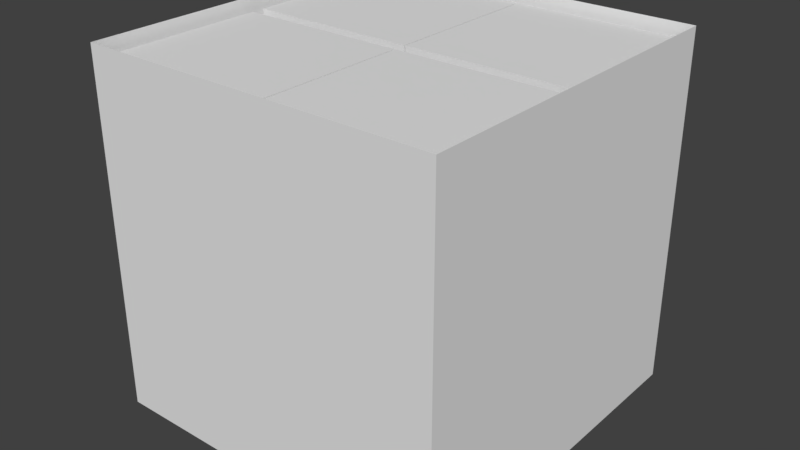 # Source: box3.blend  (saved by Blender 2.78.0; exported with 4.5.12 LTS)
import bpy
from mathutils import Matrix  # noqa: F401  (used for matrix-valued properties, if any)

bpy.ops.wm.read_factory_settings(use_empty=True)
scene = bpy.context.scene
scene.name = 'Scene'

# ---- collections
col_collection_1 = bpy.data.collections.new('Collection 1'); scene.collection.children.link(col_collection_1)

# ---- world
world_world = bpy.data.worlds.new('World'); scene.world = world_world
world_world.color = (0.05088, 0.05088, 0.05088)
world_world.use_sun_shadow = False
world_world.sun_shadow_jitter_overblur = 0.0
world_world.cycles.sampling_method = 'MANUAL'

# ---- meshes
me_cube_009 = bpy.data.meshes.new('Cube.009')
me_cube_009.from_pydata([(0.0, 0.2105, -4.601e-08), (0.0, 0.2089, -0.02639), (0.0, 0.2039, -0.05236), (0.0, 0.1957, -0.0775), (0.0, 0.1845, -0.1014), (0.0, 0.1703, -0.1237), (0.0, 0.1535, -0.1441), (0.0, 0.1342, -0.1622), (0.0, 0.1128, -0.1778), (0.0, 0.08964, -0.1905), (0.0, 0.06506, -0.2002), (0.0, 0.03945, -0.2068), (0.0, 0.01322, -0.2101), (0.0, -0.01322, -0.2101), (0.0, -0.03945, -0.2068), (0.0, -0.06506, -0.2002), (0.0, -0.08964, -0.1905), (0.0, -0.1128, -0.1778), (0.0, -0.1342, -0.1622), (0.0, -0.1535, -0.1441), (0.0, -0.1703, -0.1237), (0.0, -0.1845, -0.1014), (0.0, -0.1957, -0.0775), (0.0, -0.2039, -0.05236), (0.0, -0.2089, -0.02639), (0.0, -0.2105, 1.23e-07), (0.0, -0.2089, 0.02639), (0.0, -0.2039, 0.05236), (0.0, -0.1957, 0.0775), (0.0, -0.1845, 0.1014), (0.0, -0.1703, 0.1237), (0.0, -0.1535, 0.1441), (0.0, -0.1342, 0.1622), (0.0, -0.1128, 0.1778), (0.0, -0.08964, 0.1905), (0.0, -0.06506, 0.2002), (0.0, -0.03945, 0.2068), (0.0, -0.01322, 0.2101), (0.0, 0.01322, 0.2101), (0.0, 0.03945, 0.2068), (0.0, 0.06506, 0.2002), (0.0, 0.08964, 0.1905), (0.0, 0.1128, 0.1778), (0.0, 0.1342, 0.1622), (0.0, 0.1535, 0.1441), (0.0, 0.1703, 0.1237), (0.0, 0.1845, 0.1014), (0.0, 0.1957, 0.0775), (0.0, 0.2039, 0.05236), (0.0, 0.2089, 0.02639), (-1.0, -1.0, -1.0), (-1.0, -1.0, 1.0), (-1.0, 1.0, -1.0), (-1.0, 1.0, 1.0), (1.0, -1.0, -1.0), (1.0, -1.0, 1.0), (1.0, 1.0, -1.0), (1.0, 1.0, 1.0), (-1.0, -0.2039, 0.05236), (-1.0, -0.1957, 0.0775), (-1.0, -0.1128, -0.1778), (-1.0, -0.1342, -0.1622), (-1.0, -0.2089, 0.02639), (-1.0, -0.1535, -0.1441), (-1.0, 0.06506, -0.2002), (-1.0, 0.01322, -0.2101), (-1.0, 0.1128, -0.1778), (-1.0, -0.08964, -0.1905), (-1.0, 0.08964, -0.1905), (-1.0, -0.06506, -0.2002), (-1.0, -0.1845, -0.1014), (-1.0, -0.1535, 0.1441), (-1.0, -0.1703, -0.1237), (-1.0, -0.1957, -0.0775), (-1.0, 0.2105, -2.301e-09), (-1.0, 0.1957, -0.0775), (-1.0, 0.2089, -0.02639), (-1.0, 0.2039, -0.05236), (-1.0, -0.1845, 0.1014), (-1.0, -0.1703, 0.1237), (-1.0, -0.1342, 0.1622), (-1.0, -0.1128, 0.1778), (-1.0, -0.03945, -0.2068), (-1.0, -0.01322, -0.2101), (-1.0, 0.03945, -0.2068), (-1.0, -0.2105, 1.667e-07), (-1.0, -0.2089, -0.02639), (-1.0, -0.2039, -0.05236), (-1.0, 0.1535, -0.1441), (-1.0, 0.1845, -0.1014), (-1.0, 0.1342, -0.1622), (-1.0, 0.1703, -0.1237), (-1.0, 0.2039, 0.05236), (-1.0, 0.2089, 0.02639), (-1.0, 0.01322, 0.2101), (-1.0, 0.03945, 0.2068), (-1.0, 0.08964, 0.1905), (-1.0, 0.1128, 0.1778), (-1.0, -0.01322, 0.2101), (-1.0, 0.1703, 0.1237), (-1.0, 0.1845, 0.1014), (-1.0, 0.1957, 0.0775), (-1.0, 0.1535, 0.1441), (-1.0, -0.08964, 0.1905), (-1.0, 0.06506, 0.2002), (-1.0, -0.06506, 0.2002), (-1.0, -0.03945, 0.2068), (-1.0, 0.1342, 0.1622), (-1.042, 1.0, -1.0), (-1.042, -1.0, -1.0), (-1.042, -1.0, 1.0), (-1.042, 1.0, 1.0), (-1.042, -0.2039, 0.05236), (-1.042, -0.1957, 0.0775), (-1.042, -0.1128, -0.1778), (-1.042, -0.1342, -0.1622), (-1.042, -0.2089, 0.02639), (-1.042, -0.1535, -0.1441), (-1.042, -0.08964, -0.1905), (-1.042, 0.08964, -0.1905), (-1.042, 0.06506, -0.2002), (-1.042, 0.1128, -0.1778), (-1.042, -0.06506, -0.2002), (-1.042, -0.1703, -0.1237), (-1.042, -0.1845, -0.1014), (-1.042, -0.1703, 0.1237), (-1.042, -0.1535, 0.1441), (-1.042, -0.1957, -0.0775), (-1.042, -0.2039, -0.05236), (-1.042, 0.2105, -3.073e-09), (-1.042, 0.2089, -0.02639), (-1.042, 0.1957, -0.0775), (-1.042, 0.1845, -0.1014), (-1.042, 0.2039, -0.05236), (-1.042, -0.1845, 0.1014), (-1.042, -0.1342, 0.1622), (-1.042, -0.1128, 0.1778), (-1.042, -0.01322, -0.2101), (-1.042, -0.03945, -0.2068), (-1.042, 0.03945, -0.2068), (-1.042, 0.01322, -0.2101), (-1.042, -0.2089, -0.02639), (-1.042, -0.2105, 1.659e-07), (-1.042, 0.1535, -0.1441), (-1.042, 0.1342, -0.1622), (-1.042, 0.1703, -0.1237), (-1.042, 0.2039, 0.05236), (-1.042, 0.2089, 0.02639), (-1.042, 0.01322, 0.2101), (-1.042, 0.03945, 0.2068), (-1.042, 0.08964, 0.1905), (-1.042, 0.1128, 0.1778), (-1.042, -0.01322, 0.2101), (-1.042, 0.1703, 0.1237), (-1.042, 0.1845, 0.1014), (-1.042, 0.1957, 0.0775), (-1.042, 0.1535, 0.1441), (-1.042, -0.08964, 0.1905), (-1.042, 0.06506, 0.2002), (-1.042, -0.06506, 0.2002), (-1.042, -0.03945, 0.2068), (-1.042, 0.1342, 0.1622)], [], [(1, 2, 3, 4, 5, 6, 7, 8, 9, 10, 11, 12, 13, 14, 15, 16, 17, 18, 19, 20, 21, 22, 23, 24, 25, 26, 27, 28, 29, 30, 31, 32, 33, 34, 35, 36, 37, 38, 39, 40, 41, 42, 43, 44, 45, 46, 47, 48, 49, 0), (72, 63, 117, 123), (52, 53, 57, 56), (56, 57, 55, 54), (54, 55, 51, 50), (52, 56, 54, 50), (57, 53, 51, 55), (96, 41, 40, 104), (94, 38, 37, 98), (88, 6, 5, 91), (81, 33, 32, 80), (78, 29, 28, 59), (69, 15, 14, 82), (66, 8, 7, 90), (59, 28, 27, 58), (101, 47, 46, 100), (87, 23, 22, 73), (89, 4, 3, 75), (79, 30, 29, 78), (64, 10, 9, 68), (76, 1, 0, 74), (61, 18, 17, 60), (60, 17, 16, 67), (67, 16, 15, 69), (105, 35, 34, 103), (100, 99, 153, 154), (100, 46, 45, 99), (70, 21, 20, 72), (97, 42, 41, 96), (93, 49, 48, 92), (72, 20, 19, 63), (102, 44, 43, 107), (83, 13, 12, 65), (98, 37, 36, 106), (62, 26, 25, 85), (77, 2, 1, 76), (99, 45, 44, 102), (73, 22, 21, 70), (90, 7, 6, 88), (91, 5, 4, 89), (84, 11, 10, 64), (65, 12, 11, 84), (106, 36, 35, 105), (85, 25, 24, 86), (82, 14, 13, 83), (68, 9, 8, 66), (58, 27, 26, 62), (74, 0, 49, 93), (80, 32, 31, 71), (103, 34, 33, 81), (75, 3, 2, 77), (95, 39, 38, 94), (63, 19, 18, 61), (104, 40, 39, 95), (86, 24, 23, 87), (71, 31, 30, 79), (107, 43, 42, 97), (92, 48, 47, 101), (109, 110, 142, 141, 128, 127, 124, 123, 117, 115, 114, 118, 122, 138, 137, 140, 139, 120, 119, 121, 144, 143, 145, 132, 131, 133, 130, 129, 111, 108), (111, 129, 147, 146, 155, 154, 153, 156, 161, 151, 150, 158, 149, 148, 152, 160, 159, 157, 136, 135, 126, 125, 134, 113, 112, 116, 142, 110), (92, 101, 155, 146), (73, 70, 124, 127), (99, 102, 156, 153), (76, 74, 129, 130), (101, 100, 154, 155), (89, 75, 131, 132), (52, 50, 109, 108), (103, 81, 136, 157), (75, 77, 133, 131), (50, 51, 110, 109), (104, 95, 149, 158), (77, 76, 130, 133), (51, 53, 111, 110), (96, 104, 158, 150), (79, 78, 134, 125), (53, 52, 108, 111), (84, 64, 120, 139), (80, 71, 126, 135), (105, 103, 157, 159), (81, 80, 135, 136), (98, 106, 160, 152), (78, 59, 113, 134), (102, 107, 161, 156), (82, 83, 137, 138), (106, 105, 159, 160), (65, 84, 139, 140), (107, 97, 151, 161), (69, 82, 138, 122), (83, 65, 140, 137), (85, 86, 141, 142), (62, 85, 142, 116), (59, 58, 112, 113), (86, 87, 128, 141), (61, 60, 114, 115), (90, 88, 143, 144), (58, 62, 116, 112), (91, 89, 132, 145), (63, 61, 115, 117), (66, 90, 144, 121), (60, 67, 118, 114), (88, 91, 145, 143), (64, 68, 119, 120), (93, 92, 146, 147), (68, 66, 121, 119), (74, 93, 147, 129), (67, 69, 122, 118), (95, 94, 148, 149), (70, 72, 123, 124), (97, 96, 150, 151), (71, 79, 125, 126), (94, 98, 152, 148), (87, 73, 127, 128)])
me_cube_009.use_remesh_preserve_volume = False
me_cube_009.use_remesh_preserve_attributes = False
me_cube_009.use_mirror_vertex_groups = False
me_cube_009.update()
me_cube_008 = bpy.data.meshes.new('Cube.008')
me_cube_008.from_pydata([(0.0, 0.2105, 4.601e-08), (0.0, 0.2089, -0.02639), (0.0, 0.2039, -0.05236), (0.0, 0.1957, -0.0775), (0.0, 0.1845, -0.1014), (0.0, 0.1703, -0.1237), (0.0, 0.1535, -0.1441), (0.0, 0.1342, -0.1622), (0.0, 0.1128, -0.1778), (0.0, 0.08964, -0.1905), (0.0, 0.06506, -0.2002), (0.0, 0.03945, -0.2068), (0.0, 0.01322, -0.2101), (0.0, -0.01322, -0.2101), (0.0, -0.03945, -0.2068), (0.0, -0.06506, -0.2002), (0.0, -0.08964, -0.1905), (0.0, -0.1128, -0.1778), (0.0, -0.1342, -0.1622), (0.0, -0.1535, -0.1441), (0.0, -0.1703, -0.1237), (0.0, -0.1845, -0.1014), (0.0, -0.1957, -0.0775), (0.0, -0.2039, -0.05236), (0.0, -0.2089, -0.02639), (0.0, -0.2105, 2.15e-07), (0.0, -0.2089, 0.02639), (0.0, -0.2039, 0.05236), (0.0, -0.1957, 0.0775), (0.0, -0.1845, 0.1014), (0.0, -0.1703, 0.1237), (0.0, -0.1535, 0.1441), (0.0, -0.1342, 0.1622), (0.0, -0.1128, 0.1778), (0.0, -0.08964, 0.1905), (0.0, -0.06506, 0.2002), (0.0, -0.03945, 0.2068), (0.0, -0.01322, 0.2101), (0.0, 0.01322, 0.2101), (0.0, 0.03945, 0.2068), (0.0, 0.06506, 0.2002), (0.0, 0.08964, 0.1905), (0.0, 0.1128, 0.1778), (0.0, 0.1342, 0.1622), (0.0, 0.1535, 0.1441), (0.0, 0.1703, 0.1237), (0.0, 0.1845, 0.1014), (0.0, 0.1957, 0.0775), (0.0, 0.2039, 0.05236), (0.0, 0.2089, 0.02639), (-1.0, -1.0, -1.0), (-1.0, -1.0, 1.0), (-1.0, 1.0, -1.0), (-1.0, 1.0, 1.0), (1.0, -1.0, -1.0), (1.0, -1.0, 1.0), (1.0, 1.0, -1.0), (1.0, 1.0, 1.0), (1.0, -0.2039, 0.05236), (1.0, -0.1957, 0.0775), (1.0, -0.1128, -0.1778), (1.0, -0.1342, -0.1622), (1.0, -0.2089, 0.02639), (1.0, -0.1535, -0.1441), (1.0, 0.06506, -0.2002), (1.0, 0.01322, -0.2101), (1.0, 0.1128, -0.1778), (1.0, -0.08964, -0.1905), (1.0, 0.08964, -0.1905), (1.0, -0.06506, -0.2002), (1.0, -0.1845, -0.1014), (1.0, -0.1535, 0.1441), (1.0, -0.1703, -0.1237), (1.0, -0.1957, -0.0775), (1.0, 0.2105, 2.301e-09), (1.0, 0.1957, -0.0775), (1.0, 0.2089, -0.02639), (1.0, 0.2039, -0.05236), (1.0, -0.1845, 0.1014), (1.0, -0.1703, 0.1237), (1.0, -0.1342, 0.1622), (1.0, -0.1128, 0.1778), (1.0, -0.03945, -0.2068), (1.0, -0.01322, -0.2101), (1.0, 0.03945, -0.2068), (1.0, -0.2105, 1.713e-07), (1.0, -0.2089, -0.02639), (1.0, -0.2039, -0.05236), (1.0, 0.1535, -0.1441), (1.0, 0.1845, -0.1014), (1.0, 0.1342, -0.1622), (1.0, 0.1703, -0.1237), (1.0, 0.2039, 0.05236), (1.0, 0.2089, 0.02639), (1.0, 0.01322, 0.2101), (1.0, 0.03945, 0.2068), (1.0, 0.08964, 0.1905), (1.0, 0.1128, 0.1778), (1.0, -0.01322, 0.2101), (1.0, 0.1703, 0.1237), (1.0, 0.1845, 0.1014), (1.0, 0.1957, 0.0775), (1.0, 0.1535, 0.1441), (1.0, -0.08964, 0.1905), (1.0, 0.06506, 0.2002), (1.0, -0.06506, 0.2002), (1.0, -0.03945, 0.2068), (1.0, 0.1342, 0.1622), (1.042, 1.0, 1.0), (1.042, 1.0, -1.0), (1.042, -1.0, -1.0), (1.042, -1.0, 1.0), (1.042, -0.2039, 0.05236), (1.042, -0.1957, 0.0775), (1.042, -0.1128, -0.1778), (1.042, -0.1342, -0.1622), (1.042, -0.2089, 0.02639), (1.042, -0.1535, -0.1441), (1.042, 0.08964, -0.1905), (1.042, 0.06506, -0.2002), (1.042, 0.1342, -0.1622), (1.042, 0.1128, -0.1778), (1.042, -0.06506, -0.2002), (1.042, -0.08964, -0.1905), (1.042, -0.1703, -0.1237), (1.042, -0.1845, -0.1014), (1.042, -0.1703, 0.1237), (1.042, -0.1535, 0.1441), (1.042, -0.1957, -0.0775), (1.042, 0.2039, -0.05236), (1.042, 0.1957, -0.0775), (1.042, 0.2105, 2.301e-09), (1.042, 0.2089, -0.02639), (1.042, -0.1845, 0.1014), (1.042, -0.1342, 0.1622), (1.042, -0.1128, 0.1778), (1.042, -0.01322, -0.2101), (1.042, -0.03945, -0.2068), (1.042, 0.03945, -0.2068), (1.042, 0.01322, -0.2101), (1.042, -0.2089, -0.02639), (1.042, -0.2105, 1.713e-07), (1.042, -0.2039, -0.05236), (1.042, 0.1703, -0.1237), (1.042, 0.1535, -0.1441), (1.042, 0.1845, -0.1014), (1.042, 0.2039, 0.05236), (1.042, 0.2089, 0.02639), (1.042, 0.01322, 0.2101), (1.042, 0.03945, 0.2068), (1.042, 0.06506, 0.2002), (1.042, 0.08964, 0.1905), (1.042, -0.01322, 0.2101), (1.042, 0.1128, 0.1778), (1.042, 0.1703, 0.1237), (1.042, 0.1845, 0.1014), (1.042, 0.1957, 0.0775), (1.042, 0.1535, 0.1441), (1.042, -0.08964, 0.1905), (1.042, -0.06506, 0.2002), (1.042, -0.03945, 0.2068), (1.042, 0.1342, 0.1622)], [], [(0, 1, 76, 74), (1, 2, 77, 76), (2, 3, 75, 77), (3, 4, 89, 75), (4, 5, 91, 89), (5, 6, 88, 91), (6, 7, 90, 88), (7, 8, 66, 90), (8, 9, 68, 66), (9, 10, 64, 68), (10, 11, 84, 64), (11, 12, 65, 84), (12, 13, 83, 65), (13, 14, 82, 83), (14, 15, 69, 82), (15, 16, 67, 69), (16, 17, 60, 67), (17, 18, 61, 60), (18, 19, 63, 61), (19, 20, 72, 63), (20, 21, 70, 72), (21, 22, 73, 70), (22, 23, 87, 73), (23, 24, 86, 87), (24, 25, 85, 86), (25, 26, 62, 85), (26, 27, 58, 62), (27, 28, 59, 58), (28, 29, 78, 59), (29, 30, 79, 78), (30, 31, 71, 79), (31, 32, 80, 71), (32, 33, 81, 80), (33, 34, 103, 81), (34, 35, 105, 103), (35, 36, 106, 105), (36, 37, 98, 106), (37, 38, 94, 98), (38, 39, 95, 94), (39, 40, 104, 95), (40, 41, 96, 104), (41, 42, 97, 96), (42, 43, 107, 97), (43, 44, 102, 107), (44, 45, 99, 102), (45, 46, 100, 99), (46, 47, 101, 100), (47, 48, 92, 101), (48, 49, 93, 92), (49, 0, 74, 93), (0, 49, 48, 47, 46, 45, 44, 43, 42, 41, 40, 39, 38, 37, 36, 35, 34, 33, 32, 31, 30, 29, 28, 27, 26, 25, 24, 23, 22, 21, 20, 19, 18, 17, 16, 15, 14, 13, 12, 11, 10, 9, 8, 7, 6, 5, 4, 3, 2, 1), (50, 51, 53, 52), (52, 53, 57, 56), (67, 60, 114, 123), (54, 55, 51, 50), (52, 56, 54, 50), (57, 53, 51, 55), (99, 100, 155, 154), (109, 108, 131, 132, 129, 130, 145, 143, 144, 120, 121, 118, 119, 138, 139, 136, 137, 122, 123, 114, 115, 117, 124, 125, 128, 142, 140, 141, 111, 110), (111, 141, 116, 112, 113, 133, 126, 127, 134, 135, 158, 159, 160, 152, 148, 149, 150, 151, 153, 161, 157, 154, 155, 156, 146, 147, 131, 108), (101, 92, 146, 156), (77, 75, 130, 129), (102, 99, 154, 157), (74, 76, 132, 131), (100, 101, 156, 155), (76, 77, 129, 132), (81, 103, 158, 135), (78, 79, 126, 133), (95, 104, 150, 149), (71, 80, 134, 127), (103, 105, 159, 158), (59, 78, 133, 113), (64, 84, 138, 119), (80, 81, 135, 134), (106, 98, 152, 160), (83, 82, 137, 136), (56, 57, 108, 109), (107, 102, 157, 161), (84, 65, 139, 138), (54, 56, 109, 110), (105, 106, 160, 159), (82, 69, 122, 137), (57, 55, 111, 108), (97, 107, 161, 153), (65, 83, 136, 139), (55, 54, 110, 111), (86, 85, 141, 140), (73, 87, 142, 128), (85, 62, 116, 141), (58, 59, 113, 112), (87, 86, 140, 142), (60, 61, 115, 114), (91, 88, 144, 143), (62, 58, 112, 116), (75, 89, 145, 130), (61, 63, 117, 115), (88, 90, 120, 144), (68, 64, 119, 118), (89, 91, 143, 145), (90, 66, 121, 120), (92, 93, 147, 146), (69, 67, 123, 122), (93, 74, 131, 147), (66, 68, 118, 121), (94, 95, 149, 148), (72, 70, 125, 124), (104, 96, 151, 150), (79, 71, 127, 126), (98, 94, 148, 152), (63, 72, 124, 117), (96, 97, 153, 151), (70, 73, 128, 125)])
me_cube_008.use_remesh_preserve_volume = False
me_cube_008.use_remesh_preserve_attributes = False
me_cube_008.use_mirror_vertex_groups = False
me_cube_008.update()
me_cylinder_003 = bpy.data.meshes.new('Cylinder.003')
me_cylinder_003.from_pydata([(0.0, 0.1, -0.5), (0.0, 0.1, 0.5), (0.01253, 0.09921, -0.5), (0.01253, 0.09921, 0.5), (0.02487, 0.09686, -0.5), (0.02487, 0.09686, 0.5), (0.03681, 0.09298, -0.5), (0.03681, 0.09298, 0.5), (0.04818, 0.08763, -0.5), (0.04818, 0.08763, 0.5), (0.05878, 0.0809, -0.5), (0.05878, 0.0809, 0.5), (0.06845, 0.0729, -0.5), (0.06845, 0.0729, 0.5), (0.07705, 0.06374, -0.5), (0.07705, 0.06374, 0.5), (0.08443, 0.05358, -0.5), (0.08443, 0.05358, 0.5), (0.09048, 0.04258, -0.5), (0.09048, 0.04258, 0.5), (0.09511, 0.0309, -0.5), (0.09511, 0.0309, 0.5), (0.09823, 0.01874, -0.5), (0.09823, 0.01874, 0.5), (0.0998, 0.006279, -0.5), (0.0998, 0.006279, 0.5), (0.0998, -0.006279, -0.5), (0.0998, -0.006279, 0.5), (0.09823, -0.01874, -0.5), (0.09823, -0.01874, 0.5), (0.09511, -0.0309, -0.5), (0.09511, -0.0309, 0.5), (0.09048, -0.04258, -0.5), (0.09048, -0.04258, 0.5), (0.08443, -0.05358, -0.5), (0.08443, -0.05358, 0.5), (0.07705, -0.06374, -0.5), (0.07705, -0.06374, 0.5), (0.06845, -0.0729, -0.5), (0.06845, -0.0729, 0.5), (0.05878, -0.0809, -0.5), (0.05878, -0.0809, 0.5), (0.04818, -0.08763, -0.5), (0.04818, -0.08763, 0.5), (0.03681, -0.09298, -0.5), (0.03681, -0.09298, 0.5), (0.02487, -0.09686, -0.5), (0.02487, -0.09686, 0.5), (0.01253, -0.09921, -0.5), (0.01253, -0.09921, 0.5), (-8.027e-08, -0.1, -0.5), (-8.027e-08, -0.1, 0.5), (-0.01253, -0.09921, -0.5), (-0.01253, -0.09921, 0.5), (-0.02487, -0.09686, -0.5), (-0.02487, -0.09686, 0.5), (-0.03681, -0.09298, -0.5), (-0.03681, -0.09298, 0.5), (-0.04818, -0.08763, -0.5), (-0.04818, -0.08763, 0.5), (-0.05878, -0.0809, -0.5), (-0.05878, -0.0809, 0.5), (-0.06845, -0.0729, -0.5), (-0.06845, -0.0729, 0.5), (-0.07705, -0.06374, -0.5), (-0.07705, -0.06374, 0.5), (-0.08443, -0.05358, -0.5), (-0.08443, -0.05358, 0.5), (-0.09048, -0.04258, -0.5), (-0.09048, -0.04258, 0.5), (-0.09511, -0.0309, -0.5), (-0.09511, -0.0309, 0.5), (-0.09823, -0.01874, -0.5), (-0.09823, -0.01874, 0.5), (-0.0998, -0.006279, -0.5), (-0.0998, -0.006279, 0.5), (-0.0998, 0.006279, -0.5), (-0.0998, 0.006279, 0.5), (-0.09823, 0.01874, -0.5), (-0.09823, 0.01874, 0.5), (-0.09511, 0.0309, -0.5), (-0.09511, 0.0309, 0.5), (-0.09048, 0.04258, -0.5), (-0.09048, 0.04258, 0.5), (-0.08443, 0.05358, -0.5), (-0.08443, 0.05358, 0.5), (-0.07705, 0.06374, -0.5), (-0.07705, 0.06374, 0.5), (-0.06845, 0.0729, -0.5), (-0.06845, 0.0729, 0.5), (-0.05878, 0.0809, -0.5), (-0.05878, 0.0809, 0.5), (-0.04818, 0.08763, -0.5), (-0.04818, 0.08763, 0.5), (-0.03681, 0.09298, -0.5), (-0.03681, 0.09298, 0.5), (-0.02487, 0.09686, -0.5), (-0.02487, 0.09686, 0.5), (-0.01253, 0.09921, -0.5), (-0.01253, 0.09921, 0.5)], [], [(0, 1, 3, 2), (2, 3, 5, 4), (4, 5, 7, 6), (6, 7, 9, 8), (8, 9, 11, 10), (10, 11, 13, 12), (12, 13, 15, 14), (14, 15, 17, 16), (16, 17, 19, 18), (18, 19, 21, 20), (20, 21, 23, 22), (22, 23, 25, 24), (24, 25, 27, 26), (26, 27, 29, 28), (28, 29, 31, 30), (30, 31, 33, 32), (32, 33, 35, 34), (34, 35, 37, 36), (36, 37, 39, 38), (38, 39, 41, 40), (40, 41, 43, 42), (42, 43, 45, 44), (44, 45, 47, 46), (46, 47, 49, 48), (48, 49, 51, 50), (50, 51, 53, 52), (52, 53, 55, 54), (54, 55, 57, 56), (56, 57, 59, 58), (58, 59, 61, 60), (60, 61, 63, 62), (62, 63, 65, 64), (64, 65, 67, 66), (66, 67, 69, 68), (68, 69, 71, 70), (70, 71, 73, 72), (72, 73, 75, 74), (74, 75, 77, 76), (76, 77, 79, 78), (78, 79, 81, 80), (80, 81, 83, 82), (82, 83, 85, 84), (84, 85, 87, 86), (86, 87, 89, 88), (88, 89, 91, 90), (90, 91, 93, 92), (92, 93, 95, 94), (94, 95, 97, 96), (3, 1, 99, 97, 95, 93, 91, 89, 87, 85, 83, 81, 79, 77, 75, 73, 71, 69, 67, 65, 63, 61, 59, 57, 55, 53, 51, 49, 47, 45, 43, 41, 39, 37, 35, 33, 31, 29, 27, 25, 23, 21, 19, 17, 15, 13, 11, 9, 7, 5), (96, 97, 99, 98), (98, 99, 1, 0), (0, 2, 4, 6, 8, 10, 12, 14, 16, 18, 20, 22, 24, 26, 28, 30, 32, 34, 36, 38, 40, 42, 44, 46, 48, 50, 52, 54, 56, 58, 60, 62, 64, 66, 68, 70, 72, 74, 76, 78, 80, 82, 84, 86, 88, 90, 92, 94, 96, 98)])
me_cylinder_003.use_remesh_preserve_volume = False
me_cylinder_003.use_remesh_preserve_attributes = False
me_cylinder_003.use_mirror_vertex_groups = False
me_cylinder_003.update()
me_cube_001 = bpy.data.meshes.new('Cube.001')
me_cube_001.from_pydata([(-1.0, -1.0, -1.0), (-1.0, -1.0, 1.0), (-1.0, 1.0, -1.0), (-1.0, 1.0, 1.0), (1.0, -1.0, -1.0), (1.0, -1.0, 1.0), (1.0, 1.0, -1.0), (1.0, 1.0, 1.0)], [], [(0, 1, 3, 2), (2, 3, 7, 6), (6, 7, 5, 4), (4, 5, 1, 0), (2, 6, 4, 0)])
me_cube_001.use_remesh_preserve_volume = False
me_cube_001.use_remesh_preserve_attributes = False
me_cube_001.use_mirror_vertex_groups = False
me_cube_001.update()
me_cube_002 = bpy.data.meshes.new('Cube.002')
me_cube_002.from_pydata([(-1.0, -1.0, -1.0), (-1.0, -1.0, 1.0), (-1.0, 1.0, -1.0), (-1.0, 1.0, 1.0), (1.0, -1.0, -1.0), (1.0, -1.0, 1.0), (1.0, 1.0, -1.0), (1.0, 1.0, 1.0), (1.0, 1.0, 0.0), (1.0, 0.0, -1.0), (1.0, 0.0, 1.0), (1.0, -1.0, 0.0), (1.0, 1.0, -0.5), (1.0, 0.5, -1.0), (1.0, -0.5, 1.0), (1.0, -1.0, -0.5), (1.0, 1.0, 0.5), (1.0, -0.5, -1.0), (1.0, 0.5, 1.0), (1.0, -1.0, 0.5), (1.0, 1.0, -0.73), (1.0, 0.75, -1.0), (1.0, -0.75, 1.0), (1.0, -1.0, -0.73), (1.0, 1.0, 0.27), (1.0, -0.25, -1.0), (1.0, 0.25, 1.0), (1.0, -1.0, 0.27), (1.0, 0.0, -0.73), (1.0, 0.0, 0.27), (1.0, 1.0, -0.27), (1.0, 0.25, -1.0), (1.0, -0.25, 1.0), (1.0, -1.0, -0.27), (1.0, 1.0, 0.73), (1.0, -0.75, -1.0), (1.0, 0.75, 1.0), (1.0, -1.0, 0.73), (1.0, 0.0, -0.27), (1.0, 0.0, 0.73), (1.0, 0.5, 0.27), (1.0, 0.5, 0.73), (1.0, 0.5, -0.73), (1.0, 0.5, -0.27), (1.0, -0.5, -0.73), (1.0, -0.5, -0.27), (1.0, -0.5, 0.27), (1.0, -0.5, 0.73), (1.0, -0.25, 0.73), (1.0, -0.25, 0.27), (1.0, -0.75, 0.27), (1.0, -0.25, -0.27), (1.0, -0.25, -0.73), (1.0, -0.75, -0.73), (1.0, 0.75, -0.27), (1.0, 0.75, -0.73), (1.0, 0.25, -0.73), (1.0, 0.75, 0.73), (1.0, 0.75, 0.27), (1.0, 0.25, 0.27), (1.0, 0.25, 0.73), (1.0, 0.25, -0.27), (1.0, -0.75, -0.27), (1.0, -0.75, 0.73), (1.401, 1.0, 0.73), (1.401, 1.0, 0.5), (1.401, -1.0, 0.73), (1.401, -1.0, 0.5), (1.401, 1.0, 0.27), (1.401, -1.0, 0.27), (1.401, -0.25, 0.73), (1.401, -0.5, 0.73), (1.401, 0.0, 0.73), (1.401, -0.25, 0.27), (1.401, -0.5, 0.27), (1.401, 0.0, 0.27), (1.401, -0.75, 0.27), (1.401, 0.75, 0.73), (1.401, 0.5, 0.73), (1.401, 0.75, 0.27), (1.401, 0.5, 0.27), (1.401, 0.25, 0.27), (1.401, 0.25, 0.73), (1.401, -0.75, 0.73), (1.401, 1.0, -0.27), (1.401, 1.0, -0.5), (1.401, -1.0, -0.27), (1.401, -1.0, -0.5), (1.401, 1.0, -0.73), (1.401, -1.0, -0.73), (1.401, -0.25, -0.27), (1.401, -0.5, -0.27), (1.401, 0.0, -0.27), (1.401, -0.25, -0.73), (1.401, -0.5, -0.73), (1.401, 0.0, -0.73), (1.401, -0.75, -0.73), (1.401, 0.75, -0.27), (1.401, 0.5, -0.27), (1.401, 0.75, -0.73), (1.401, 0.5, -0.73), (1.401, 0.25, -0.73), (1.401, 0.25, -0.27), (1.401, -0.75, -0.27), (1.042, 1.0, 0.25), (1.042, 1.0, 0.0), (1.042, -1.0, 0.25), (1.042, -1.0, 0.0), (1.042, 1.0, -0.25), (1.042, -1.0, -0.25), (1.042, -0.25, 0.25), (1.042, -0.5, 0.25), (1.042, 0.0, 0.25), (1.042, -0.75, 0.25), (1.042, -0.25, -0.25), (1.042, -0.5, -0.25), (1.042, 0.0, -0.25), (1.042, 0.75, -0.25), (1.042, 0.5, -0.25), (1.042, 0.75, 0.25), (1.042, 0.5, 0.25), (1.042, 0.25, 0.25), (1.042, 0.25, -0.25), (1.042, -0.75, -0.25), (1.042, -0.75, 1.0), (1.042, -1.0, 1.0), (1.042, 0.25, 1.0), (1.042, 0.0, 1.0), (1.042, -0.25, 1.0), (1.042, -0.5, 1.0), (1.042, 0.75, 1.0), (1.042, 0.5, 1.0), (1.042, 1.0, 1.0), (1.042, 1.0, 0.75), (1.042, -1.0, 0.75), (1.042, -0.25, 0.75), (1.042, -0.5, 0.75), (1.042, 0.0, 0.75), (1.042, 0.75, 0.75), (1.042, 0.5, 0.75), (1.042, 0.25, 0.75), (1.042, -0.75, 0.75), (1.042, 1.0, -0.75), (1.042, 1.0, -1.0), (1.042, 0.75, -1.0), (1.042, -1.0, -0.75), (1.042, -1.0, -1.0), (1.042, -0.25, -1.0), (1.042, 0.0, -1.0), (1.042, 0.25, -1.0), (1.042, 0.5, -1.0), (1.042, -0.75, -1.0), (1.042, -0.5, -1.0), (1.042, -0.25, -0.75), (1.042, -0.5, -0.75), (1.042, 0.0, -0.75), (1.042, -0.75, -0.75), (1.042, 0.75, -0.75), (1.042, 0.5, -0.75), (1.042, 0.25, -0.75)], [], [(0, 1, 3, 2), (2, 3, 7, 34, 16, 24, 8, 30, 12, 20, 6), (4, 23, 15, 33, 11, 27, 19, 37, 5, 1, 0), (2, 6, 21, 13, 31, 9, 25, 17, 35, 4, 0), (7, 3, 1, 5, 22, 14, 32, 10, 26, 18, 36), (15, 23, 89, 87, 86, 33), (37, 19, 27, 69, 67, 66), (75, 81, 80, 79, 68, 65, 64, 77, 78, 82, 72, 70, 71, 83, 66, 67, 69, 76, 74, 73), (42, 55, 20, 88, 99, 100, 101, 95, 93, 94, 96, 89, 23, 53, 44, 52, 28, 56), (43, 61, 38, 51, 45, 62, 33, 86, 103, 91, 90, 92, 102, 98, 97, 84, 30, 54), (63, 47, 136, 141), (8, 24, 104, 105), (42, 56, 159, 158), (95, 101, 100, 99, 88, 85, 84, 97, 98, 102, 92, 90, 91, 103, 86, 87, 89, 96, 94, 93), (12, 30, 84, 85, 88, 20), (49, 29, 59, 40, 58, 24, 68, 79, 80, 81, 75, 73, 74, 76, 69, 27, 50, 46), (39, 48, 47, 63, 37, 66, 83, 71, 70, 72, 82, 78, 77, 64, 34, 57, 41, 60), (24, 16, 34, 64, 65, 68), (107, 109, 123, 115, 114, 116, 122, 118, 117, 108, 105, 104, 119, 120, 121, 112, 110, 111, 113, 106), (45, 51, 114, 115), (43, 54, 117, 118), (30, 8, 105, 108), (51, 38, 116, 114), (54, 30, 108, 117), (38, 61, 122, 116), (61, 43, 118, 122), (27, 11, 107, 106), (58, 40, 120, 119), (49, 46, 111, 110), (33, 62, 123, 109), (11, 33, 109, 107), (24, 58, 119, 104), (29, 49, 110, 112), (62, 45, 115, 123), (59, 29, 112, 121), (50, 27, 106, 113), (40, 59, 121, 120), (46, 50, 113, 111), (124, 125, 134, 141, 136, 135, 137, 140, 139, 138, 133, 132, 130, 131, 126, 127, 128, 129), (7, 36, 130, 132), (32, 14, 129, 128), (39, 60, 140, 137), (5, 37, 134, 125), (60, 41, 139, 140), (41, 57, 138, 139), (47, 48, 135, 136), (26, 10, 127, 126), (57, 34, 133, 138), (14, 22, 124, 129), (48, 39, 137, 135), (10, 32, 128, 127), (22, 5, 125, 124), (36, 18, 131, 130), (34, 7, 132, 133), (37, 63, 141, 134), (18, 26, 126, 131), (153, 154, 156, 145, 146, 151, 152, 147, 148, 149, 150, 144, 143, 142, 157, 158, 159, 155), (25, 9, 148, 147), (13, 21, 144, 150), (6, 20, 142, 143), (9, 31, 149, 148), (52, 44, 154, 153), (21, 6, 143, 144), (55, 42, 158, 157), (35, 17, 152, 151), (28, 52, 153, 155), (20, 55, 157, 142), (23, 4, 146, 145), (53, 23, 145, 156), (17, 25, 147, 152), (56, 28, 155, 159), (4, 35, 151, 146), (44, 53, 156, 154), (31, 13, 150, 149)])
me_cube_002.use_remesh_preserve_volume = False
me_cube_002.use_remesh_preserve_attributes = False
me_cube_002.use_mirror_vertex_groups = False
me_cube_002.update()
me_cube_004 = bpy.data.meshes.new('Cube.004')
me_cube_004.from_pydata([(-1.0, -1.0, -1.0), (-1.0, -1.0, -0.75), (-1.0, 1.0, -0.75), (-1.0, 1.0, -1.0), (1.0, 1.0, -1.0), (1.0, -1.0, -1.0), (1.0, -1.0, 1.0), (-1.0, -1.0, 1.0), (-1.0, -1.0, 0.75), (-0.6701, -1.0, 0.75), (-0.6701, -1.0, 0.5), (-0.6701, -1.0, 0.25), (-1.0, -1.0, 0.25), (-1.0, -1.0, -0.25), (-0.6701, -1.0, -0.25), (-0.6701, -1.0, -0.5), (-0.6701, -1.0, -0.75), (-0.6701, 1.0, -0.75), (-0.6701, 1.0, -0.5), (-0.6701, 1.0, -0.25), (-1.0, 1.0, -0.25), (-1.0, 1.0, 0.25), (-0.6701, 1.0, 0.25), (-0.6701, 1.0, 0.5), (-0.6701, 1.0, 0.75), (-1.0, 1.0, 0.75), (-1.0, 1.0, 1.0), (1.0, 1.0, 1.0), (-0.6701, 0.0, 0.25), (-0.6701, -0.25, 0.25), (-0.6701, -0.5, 0.25), (-0.6701, -0.75, 0.25), (-0.6701, -0.75, 0.75), (-0.6701, -0.5, 0.75), (-0.6701, -0.25, 0.75), (-0.6701, 0.0, 0.75), (-0.6701, 0.25, 0.75), (-0.6701, 0.5, 0.75), (-0.6701, 0.75, 0.75), (-0.6701, 0.75, 0.25), (-0.6701, 0.5, 0.25), (-0.6701, 0.25, 0.25), (-0.6701, -0.75, -0.75), (-0.6701, -0.5, -0.75), (-0.6701, -0.25, -0.75), (-0.6701, 0.0, -0.75), (-0.6701, 0.25, -0.75), (-0.6701, 0.5, -0.75), (-0.6701, 0.75, -0.75), (-0.6701, -0.75, -0.25), (-0.6701, -0.5, -0.25), (-0.6701, -0.25, -0.25), (-0.6701, 0.0, -0.25), (-0.6701, 0.25, -0.25), (-0.6701, 0.5, -0.25), (-0.6701, 0.75, -0.25), (-1.021, 1.0, 0.75), (-1.021, 1.0, 1.0), (-1.021, -1.0, 1.0), (-1.021, -1.0, 0.75), (-1.021, 1.0, -0.25), (-1.021, 1.0, 0.25), (-1.021, -1.0, -0.25), (-1.021, -1.0, 0.25), (-1.021, -1.0, -1.0), (-1.021, -1.0, -0.75), (-1.021, 1.0, -0.75), (-1.021, 1.0, -1.0)], [], [(3, 0, 64, 67), (3, 4, 5, 0), (5, 6, 7, 8, 9, 10, 11, 12, 13, 14, 15, 16, 1, 0), (3, 2, 17, 18, 19, 20, 21, 22, 23, 24, 25, 26, 27, 4), (4, 27, 6, 5), (27, 26, 7, 6), (26, 25, 56, 57), (21, 20, 60, 61), (28, 29, 30, 31, 11, 10, 9, 32, 33, 34, 35, 36, 37, 38, 24, 23, 22, 39, 40, 41), (21, 12, 11, 31, 30, 29, 28, 41, 40, 39, 22), (8, 25, 24, 38, 37, 36, 35, 34, 33, 32, 9), (2, 1, 16, 42, 43, 44, 45, 46, 47, 48, 17), (45, 44, 43, 42, 16, 15, 14, 49, 50, 51, 52, 53, 54, 55, 19, 18, 17, 48, 47, 46), (13, 20, 19, 55, 54, 53, 52, 51, 50, 49, 14), (59, 58, 57, 56), (8, 7, 58, 59), (7, 26, 57, 58), (25, 8, 59, 56), (62, 63, 61, 60), (20, 13, 62, 60), (13, 12, 63, 62), (12, 21, 61, 63), (64, 65, 66, 67), (0, 1, 65, 64), (2, 3, 67, 66), (1, 2, 66, 65)])
me_cube_004.use_remesh_preserve_volume = False
me_cube_004.use_remesh_preserve_attributes = False
me_cube_004.use_mirror_vertex_groups = False
me_cube_004.update()
me_cube_005 = bpy.data.meshes.new('Cube.005')
me_cube_005.from_pydata([(-1.0, -1.0, -1.0), (-1.0, -1.0, -0.75), (-1.0, 1.0, -0.75), (-1.0, 1.0, -1.0), (1.0, 1.0, -1.0), (1.0, -1.0, -1.0), (1.0, -1.0, 1.0), (-1.0, -1.0, 1.0), (-1.0, -1.0, 0.75), (-0.6701, -1.0, 0.75), (-0.6701, -1.0, 0.5), (-0.6701, -1.0, 0.25), (-1.0, -1.0, 0.25), (-1.0, -1.0, -0.25), (-0.6701, -1.0, -0.25), (-0.6701, -1.0, -0.5), (-0.6701, -1.0, -0.75), (-0.6701, 1.0, -0.75), (-0.6701, 1.0, -0.5), (-0.6701, 1.0, -0.25), (-1.0, 1.0, -0.25), (-1.0, 1.0, 0.25), (-0.6701, 1.0, 0.25), (-0.6701, 1.0, 0.5), (-0.6701, 1.0, 0.75), (-1.0, 1.0, 0.75), (-1.0, 1.0, 1.0), (1.0, 1.0, 1.0), (-0.6701, 0.0, 0.25), (-0.6701, -0.25, 0.25), (-0.6701, -0.5, 0.25), (-0.6701, -0.75, 0.25), (-0.6701, -0.75, 0.75), (-0.6701, -0.5, 0.75), (-0.6701, -0.25, 0.75), (-0.6701, 0.0, 0.75), (-0.6701, 0.25, 0.75), (-0.6701, 0.5, 0.75), (-0.6701, 0.75, 0.75), (-0.6701, 0.75, 0.25), (-0.6701, 0.5, 0.25), (-0.6701, 0.25, 0.25), (-0.6701, -0.75, -0.75), (-0.6701, -0.5, -0.75), (-0.6701, -0.25, -0.75), (-0.6701, 0.0, -0.75), (-0.6701, 0.25, -0.75), (-0.6701, 0.5, -0.75), (-0.6701, 0.75, -0.75), (-0.6701, -0.75, -0.25), (-0.6701, -0.5, -0.25), (-0.6701, -0.25, -0.25), (-0.6701, 0.0, -0.25), (-0.6701, 0.25, -0.25), (-0.6701, 0.5, -0.25), (-0.6701, 0.75, -0.25), (-1.021, 1.0, 0.75), (-1.021, 1.0, 1.0), (-1.021, -1.0, 1.0), (-1.021, -1.0, 0.75), (-1.021, 1.0, -0.25), (-1.021, 1.0, 0.25), (-1.021, -1.0, -0.25), (-1.021, -1.0, 0.25), (-1.021, -1.0, -1.0), (-1.021, -1.0, -0.75), (-1.021, 1.0, -0.75), (-1.021, 1.0, -1.0)], [], [(3, 0, 64, 67), (3, 4, 5, 0), (5, 6, 7, 8, 9, 10, 11, 12, 13, 14, 15, 16, 1, 0), (3, 2, 17, 18, 19, 20, 21, 22, 23, 24, 25, 26, 27, 4), (4, 27, 6, 5), (27, 26, 7, 6), (26, 25, 56, 57), (21, 20, 60, 61), (28, 29, 30, 31, 11, 10, 9, 32, 33, 34, 35, 36, 37, 38, 24, 23, 22, 39, 40, 41), (21, 12, 11, 31, 30, 29, 28, 41, 40, 39, 22), (8, 25, 24, 38, 37, 36, 35, 34, 33, 32, 9), (2, 1, 16, 42, 43, 44, 45, 46, 47, 48, 17), (45, 44, 43, 42, 16, 15, 14, 49, 50, 51, 52, 53, 54, 55, 19, 18, 17, 48, 47, 46), (13, 20, 19, 55, 54, 53, 52, 51, 50, 49, 14), (59, 58, 57, 56), (8, 7, 58, 59), (7, 26, 57, 58), (25, 8, 59, 56), (62, 63, 61, 60), (20, 13, 62, 60), (13, 12, 63, 62), (12, 21, 61, 63), (64, 65, 66, 67), (0, 1, 65, 64), (2, 3, 67, 66), (1, 2, 66, 65)])
me_cube_005.use_remesh_preserve_volume = False
me_cube_005.use_remesh_preserve_attributes = False
me_cube_005.use_mirror_vertex_groups = False
me_cube_005.update()
me_cube_006 = bpy.data.meshes.new('Cube.006')
me_cube_006.from_pydata([(-1.0, -1.0, -1.0), (-1.0, -1.0, 1.0), (-1.0, 1.0, -1.0), (-1.0, 1.0, 1.0), (1.0, -1.0, -1.0), (1.0, -1.0, 1.0), (1.0, 1.0, -1.0), (1.0, 1.0, 1.0), (1.0, 1.0, 0.0), (1.0, 0.0, -1.0), (1.0, 0.0, 1.0), (1.0, -1.0, 0.0), (1.0, 1.0, -0.5), (1.0, 0.5, -1.0), (1.0, -0.5, 1.0), (1.0, -1.0, -0.5), (1.0, 1.0, 0.5), (1.0, -0.5, -1.0), (1.0, 0.5, 1.0), (1.0, -1.0, 0.5), (1.0, 1.0, -0.73), (1.0, 0.75, -1.0), (1.0, -0.75, 1.0), (1.0, -1.0, -0.73), (1.0, 1.0, 0.27), (1.0, -0.25, -1.0), (1.0, 0.25, 1.0), (1.0, -1.0, 0.27), (1.0, 0.0, -0.73), (1.0, 0.0, 0.27), (1.0, 1.0, -0.27), (1.0, 0.25, -1.0), (1.0, -0.25, 1.0), (1.0, -1.0, -0.27), (1.0, 1.0, 0.73), (1.0, -0.75, -1.0), (1.0, 0.75, 1.0), (1.0, -1.0, 0.73), (1.0, 0.0, -0.27), (1.0, 0.0, 0.73), (1.0, 0.5, 0.27), (1.0, 0.5, 0.73), (1.0, 0.5, -0.73), (1.0, 0.5, -0.27), (1.0, -0.5, -0.73), (1.0, -0.5, -0.27), (1.0, -0.5, 0.27), (1.0, -0.5, 0.73), (1.0, -0.25, 0.73), (1.0, -0.25, 0.27), (1.0, -0.75, 0.27), (1.0, -0.25, -0.27), (1.0, -0.25, -0.73), (1.0, -0.75, -0.73), (1.0, 0.75, -0.27), (1.0, 0.75, -0.73), (1.0, 0.25, -0.73), (1.0, 0.75, 0.73), (1.0, 0.75, 0.27), (1.0, 0.25, 0.27), (1.0, 0.25, 0.73), (1.0, 0.25, -0.27), (1.0, -0.75, -0.27), (1.0, -0.75, 0.73), (1.401, 1.0, 0.73), (1.401, 1.0, 0.5), (1.401, -1.0, 0.73), (1.401, -1.0, 0.5), (1.401, 1.0, 0.27), (1.401, -1.0, 0.27), (1.401, -0.25, 0.73), (1.401, -0.5, 0.73), (1.401, 0.0, 0.73), (1.401, -0.25, 0.27), (1.401, -0.5, 0.27), (1.401, 0.0, 0.27), (1.401, -0.75, 0.27), (1.401, 0.75, 0.73), (1.401, 0.5, 0.73), (1.401, 0.75, 0.27), (1.401, 0.5, 0.27), (1.401, 0.25, 0.27), (1.401, 0.25, 0.73), (1.401, -0.75, 0.73), (1.401, 1.0, -0.27), (1.401, 1.0, -0.5), (1.401, -1.0, -0.27), (1.401, -1.0, -0.5), (1.401, 1.0, -0.73), (1.401, -1.0, -0.73), (1.401, -0.25, -0.27), (1.401, -0.5, -0.27), (1.401, 0.0, -0.27), (1.401, -0.25, -0.73), (1.401, -0.5, -0.73), (1.401, 0.0, -0.73), (1.401, -0.75, -0.73), (1.401, 0.75, -0.27), (1.401, 0.5, -0.27), (1.401, 0.75, -0.73), (1.401, 0.5, -0.73), (1.401, 0.25, -0.73), (1.401, 0.25, -0.27), (1.401, -0.75, -0.27), (1.042, 1.0, 0.25), (1.042, 1.0, 0.0), (1.042, -1.0, 0.25), (1.042, -1.0, 0.0), (1.042, 1.0, -0.25), (1.042, -1.0, -0.25), (1.042, -0.25, 0.25), (1.042, -0.5, 0.25), (1.042, 0.0, 0.25), (1.042, -0.75, 0.25), (1.042, -0.25, -0.25), (1.042, -0.5, -0.25), (1.042, 0.0, -0.25), (1.042, 0.75, -0.25), (1.042, 0.5, -0.25), (1.042, 0.75, 0.25), (1.042, 0.5, 0.25), (1.042, 0.25, 0.25), (1.042, 0.25, -0.25), (1.042, -0.75, -0.25), (1.042, -0.75, 1.0), (1.042, -1.0, 1.0), (1.042, 0.25, 1.0), (1.042, 0.0, 1.0), (1.042, -0.25, 1.0), (1.042, -0.5, 1.0), (1.042, 0.75, 1.0), (1.042, 0.5, 1.0), (1.042, 1.0, 1.0), (1.042, 1.0, 0.75), (1.042, -1.0, 0.75), (1.042, -0.25, 0.75), (1.042, -0.5, 0.75), (1.042, 0.0, 0.75), (1.042, 0.75, 0.75), (1.042, 0.5, 0.75), (1.042, 0.25, 0.75), (1.042, -0.75, 0.75), (1.042, 1.0, -0.75), (1.042, 1.0, -1.0), (1.042, 0.75, -1.0), (1.042, -1.0, -0.75), (1.042, -1.0, -1.0), (1.042, -0.25, -1.0), (1.042, 0.0, -1.0), (1.042, 0.25, -1.0), (1.042, 0.5, -1.0), (1.042, -0.75, -1.0), (1.042, -0.5, -1.0), (1.042, -0.25, -0.75), (1.042, -0.5, -0.75), (1.042, 0.0, -0.75), (1.042, -0.75, -0.75), (1.042, 0.75, -0.75), (1.042, 0.5, -0.75), (1.042, 0.25, -0.75)], [], [(0, 1, 3, 2), (2, 3, 7, 34, 16, 24, 8, 30, 12, 20, 6), (4, 23, 15, 33, 11, 27, 19, 37, 5, 1, 0), (2, 6, 21, 13, 31, 9, 25, 17, 35, 4, 0), (7, 3, 1, 5, 22, 14, 32, 10, 26, 18, 36), (15, 23, 89, 87, 86, 33), (37, 19, 27, 69, 67, 66), (75, 81, 80, 79, 68, 65, 64, 77, 78, 82, 72, 70, 71, 83, 66, 67, 69, 76, 74, 73), (42, 55, 20, 88, 99, 100, 101, 95, 93, 94, 96, 89, 23, 53, 44, 52, 28, 56), (43, 61, 38, 51, 45, 62, 33, 86, 103, 91, 90, 92, 102, 98, 97, 84, 30, 54), (63, 47, 136, 141), (8, 24, 104, 105), (42, 56, 159, 158), (95, 101, 100, 99, 88, 85, 84, 97, 98, 102, 92, 90, 91, 103, 86, 87, 89, 96, 94, 93), (12, 30, 84, 85, 88, 20), (49, 29, 59, 40, 58, 24, 68, 79, 80, 81, 75, 73, 74, 76, 69, 27, 50, 46), (39, 48, 47, 63, 37, 66, 83, 71, 70, 72, 82, 78, 77, 64, 34, 57, 41, 60), (24, 16, 34, 64, 65, 68), (107, 109, 123, 115, 114, 116, 122, 118, 117, 108, 105, 104, 119, 120, 121, 112, 110, 111, 113, 106), (45, 51, 114, 115), (43, 54, 117, 118), (30, 8, 105, 108), (51, 38, 116, 114), (54, 30, 108, 117), (38, 61, 122, 116), (61, 43, 118, 122), (27, 11, 107, 106), (58, 40, 120, 119), (49, 46, 111, 110), (33, 62, 123, 109), (11, 33, 109, 107), (24, 58, 119, 104), (29, 49, 110, 112), (62, 45, 115, 123), (59, 29, 112, 121), (50, 27, 106, 113), (40, 59, 121, 120), (46, 50, 113, 111), (124, 125, 134, 141, 136, 135, 137, 140, 139, 138, 133, 132, 130, 131, 126, 127, 128, 129), (7, 36, 130, 132), (32, 14, 129, 128), (39, 60, 140, 137), (5, 37, 134, 125), (60, 41, 139, 140), (41, 57, 138, 139), (47, 48, 135, 136), (26, 10, 127, 126), (57, 34, 133, 138), (14, 22, 124, 129), (48, 39, 137, 135), (10, 32, 128, 127), (22, 5, 125, 124), (36, 18, 131, 130), (34, 7, 132, 133), (37, 63, 141, 134), (18, 26, 126, 131), (153, 154, 156, 145, 146, 151, 152, 147, 148, 149, 150, 144, 143, 142, 157, 158, 159, 155), (25, 9, 148, 147), (13, 21, 144, 150), (6, 20, 142, 143), (9, 31, 149, 148), (52, 44, 154, 153), (21, 6, 143, 144), (55, 42, 158, 157), (35, 17, 152, 151), (28, 52, 153, 155), (20, 55, 157, 142), (23, 4, 146, 145), (53, 23, 145, 156), (17, 25, 147, 152), (56, 28, 155, 159), (4, 35, 151, 146), (44, 53, 156, 154), (31, 13, 150, 149)])
me_cube_006.use_remesh_preserve_volume = False
me_cube_006.use_remesh_preserve_attributes = False
me_cube_006.use_mirror_vertex_groups = False
me_cube_006.update()
me_cube_007 = bpy.data.meshes.new('Cube.007')
me_cube_007.from_pydata([(0.0, 0.2105, 4.601e-08), (0.0, 0.2089, -0.02639), (0.0, 0.2039, -0.05236), (0.0, 0.1957, -0.0775), (0.0, 0.1845, -0.1014), (0.0, 0.1703, -0.1237), (0.0, 0.1535, -0.1441), (0.0, 0.1342, -0.1622), (0.0, 0.1128, -0.1778), (0.0, 0.08964, -0.1905), (0.0, 0.06506, -0.2002), (0.0, 0.03945, -0.2068), (0.0, 0.01322, -0.2101), (0.0, -0.01322, -0.2101), (0.0, -0.03945, -0.2068), (0.0, -0.06506, -0.2002), (0.0, -0.08964, -0.1905), (0.0, -0.1128, -0.1778), (0.0, -0.1342, -0.1622), (0.0, -0.1535, -0.1441), (0.0, -0.1703, -0.1237), (0.0, -0.1845, -0.1014), (0.0, -0.1957, -0.0775), (0.0, -0.2039, -0.05236), (0.0, -0.2089, -0.02639), (0.0, -0.2105, 2.15e-07), (0.0, -0.2089, 0.02639), (0.0, -0.2039, 0.05236), (0.0, -0.1957, 0.0775), (0.0, -0.1845, 0.1014), (0.0, -0.1703, 0.1237), (0.0, -0.1535, 0.1441), (0.0, -0.1342, 0.1622), (0.0, -0.1128, 0.1778), (0.0, -0.08964, 0.1905), (0.0, -0.06506, 0.2002), (0.0, -0.03945, 0.2068), (0.0, -0.01322, 0.2101), (0.0, 0.01322, 0.2101), (0.0, 0.03945, 0.2068), (0.0, 0.06506, 0.2002), (0.0, 0.08964, 0.1905), (0.0, 0.1128, 0.1778), (0.0, 0.1342, 0.1622), (0.0, 0.1535, 0.1441), (0.0, 0.1703, 0.1237), (0.0, 0.1845, 0.1014), (0.0, 0.1957, 0.0775), (0.0, 0.2039, 0.05236), (0.0, 0.2089, 0.02639), (-1.0, -1.0, -1.0), (-1.0, -1.0, 1.0), (-1.0, 1.0, -1.0), (-1.0, 1.0, 1.0), (1.0, -1.0, -1.0), (1.0, -1.0, 1.0), (1.0, 1.0, -1.0), (1.0, 1.0, 1.0), (1.0, -0.2039, 0.05236), (1.0, -0.1957, 0.0775), (1.0, -0.1128, -0.1778), (1.0, -0.1342, -0.1622), (1.0, -0.2089, 0.02639), (1.0, -0.1535, -0.1441), (1.0, 0.06506, -0.2002), (1.0, 0.01322, -0.2101), (1.0, 0.1128, -0.1778), (1.0, -0.08964, -0.1905), (1.0, 0.08964, -0.1905), (1.0, -0.06506, -0.2002), (1.0, -0.1845, -0.1014), (1.0, -0.1535, 0.1441), (1.0, -0.1703, -0.1237), (1.0, -0.1957, -0.0775), (1.0, 0.2105, 2.301e-09), (1.0, 0.1957, -0.0775), (1.0, 0.2089, -0.02639), (1.0, 0.2039, -0.05236), (1.0, -0.1845, 0.1014), (1.0, -0.1703, 0.1237), (1.0, -0.1342, 0.1622), (1.0, -0.1128, 0.1778), (1.0, -0.03945, -0.2068), (1.0, -0.01322, -0.2101), (1.0, 0.03945, -0.2068), (1.0, -0.2105, 1.713e-07), (1.0, -0.2089, -0.02639), (1.0, -0.2039, -0.05236), (1.0, 0.1535, -0.1441), (1.0, 0.1845, -0.1014), (1.0, 0.1342, -0.1622), (1.0, 0.1703, -0.1237), (1.0, 0.2039, 0.05236), (1.0, 0.2089, 0.02639), (1.0, 0.01322, 0.2101), (1.0, 0.03945, 0.2068), (1.0, 0.08964, 0.1905), (1.0, 0.1128, 0.1778), (1.0, -0.01322, 0.2101), (1.0, 0.1703, 0.1237), (1.0, 0.1845, 0.1014), (1.0, 0.1957, 0.0775), (1.0, 0.1535, 0.1441), (1.0, -0.08964, 0.1905), (1.0, 0.06506, 0.2002), (1.0, -0.06506, 0.2002), (1.0, -0.03945, 0.2068), (1.0, 0.1342, 0.1622), (1.042, 1.0, 1.0), (1.042, 1.0, -1.0), (1.042, -1.0, -1.0), (1.042, -1.0, 1.0), (1.042, -0.2039, 0.05236), (1.042, -0.1957, 0.0775), (1.042, -0.1128, -0.1778), (1.042, -0.1342, -0.1622), (1.042, -0.2089, 0.02639), (1.042, -0.1535, -0.1441), (1.042, 0.08964, -0.1905), (1.042, 0.06506, -0.2002), (1.042, 0.1342, -0.1622), (1.042, 0.1128, -0.1778), (1.042, -0.06506, -0.2002), (1.042, -0.08964, -0.1905), (1.042, -0.1703, -0.1237), (1.042, -0.1845, -0.1014), (1.042, -0.1703, 0.1237), (1.042, -0.1535, 0.1441), (1.042, -0.1957, -0.0775), (1.042, 0.2039, -0.05236), (1.042, 0.1957, -0.0775), (1.042, 0.2105, 2.301e-09), (1.042, 0.2089, -0.02639), (1.042, -0.1845, 0.1014), (1.042, -0.1342, 0.1622), (1.042, -0.1128, 0.1778), (1.042, -0.01322, -0.2101), (1.042, -0.03945, -0.2068), (1.042, 0.03945, -0.2068), (1.042, 0.01322, -0.2101), (1.042, -0.2089, -0.02639), (1.042, -0.2105, 1.713e-07), (1.042, -0.2039, -0.05236), (1.042, 0.1703, -0.1237), (1.042, 0.1535, -0.1441), (1.042, 0.1845, -0.1014), (1.042, 0.2039, 0.05236), (1.042, 0.2089, 0.02639), (1.042, 0.01322, 0.2101), (1.042, 0.03945, 0.2068), (1.042, 0.06506, 0.2002), (1.042, 0.08964, 0.1905), (1.042, -0.01322, 0.2101), (1.042, 0.1128, 0.1778), (1.042, 0.1703, 0.1237), (1.042, 0.1845, 0.1014), (1.042, 0.1957, 0.0775), (1.042, 0.1535, 0.1441), (1.042, -0.08964, 0.1905), (1.042, -0.06506, 0.2002), (1.042, -0.03945, 0.2068), (1.042, 0.1342, 0.1622)], [], [(0, 1, 76, 74), (1, 2, 77, 76), (2, 3, 75, 77), (3, 4, 89, 75), (4, 5, 91, 89), (5, 6, 88, 91), (6, 7, 90, 88), (7, 8, 66, 90), (8, 9, 68, 66), (9, 10, 64, 68), (10, 11, 84, 64), (11, 12, 65, 84), (12, 13, 83, 65), (13, 14, 82, 83), (14, 15, 69, 82), (15, 16, 67, 69), (16, 17, 60, 67), (17, 18, 61, 60), (18, 19, 63, 61), (19, 20, 72, 63), (20, 21, 70, 72), (21, 22, 73, 70), (22, 23, 87, 73), (23, 24, 86, 87), (24, 25, 85, 86), (25, 26, 62, 85), (26, 27, 58, 62), (27, 28, 59, 58), (28, 29, 78, 59), (29, 30, 79, 78), (30, 31, 71, 79), (31, 32, 80, 71), (32, 33, 81, 80), (33, 34, 103, 81), (34, 35, 105, 103), (35, 36, 106, 105), (36, 37, 98, 106), (37, 38, 94, 98), (38, 39, 95, 94), (39, 40, 104, 95), (40, 41, 96, 104), (41, 42, 97, 96), (42, 43, 107, 97), (43, 44, 102, 107), (44, 45, 99, 102), (45, 46, 100, 99), (46, 47, 101, 100), (47, 48, 92, 101), (48, 49, 93, 92), (49, 0, 74, 93), (0, 49, 48, 47, 46, 45, 44, 43, 42, 41, 40, 39, 38, 37, 36, 35, 34, 33, 32, 31, 30, 29, 28, 27, 26, 25, 24, 23, 22, 21, 20, 19, 18, 17, 16, 15, 14, 13, 12, 11, 10, 9, 8, 7, 6, 5, 4, 3, 2, 1), (50, 51, 53, 52), (52, 53, 57, 56), (67, 60, 114, 123), (54, 55, 51, 50), (52, 56, 54, 50), (57, 53, 51, 55), (99, 100, 155, 154), (109, 108, 131, 132, 129, 130, 145, 143, 144, 120, 121, 118, 119, 138, 139, 136, 137, 122, 123, 114, 115, 117, 124, 125, 128, 142, 140, 141, 111, 110), (111, 141, 116, 112, 113, 133, 126, 127, 134, 135, 158, 159, 160, 152, 148, 149, 150, 151, 153, 161, 157, 154, 155, 156, 146, 147, 131, 108), (101, 92, 146, 156), (77, 75, 130, 129), (102, 99, 154, 157), (74, 76, 132, 131), (100, 101, 156, 155), (76, 77, 129, 132), (81, 103, 158, 135), (78, 79, 126, 133), (95, 104, 150, 149), (71, 80, 134, 127), (103, 105, 159, 158), (59, 78, 133, 113), (64, 84, 138, 119), (80, 81, 135, 134), (106, 98, 152, 160), (83, 82, 137, 136), (56, 57, 108, 109), (107, 102, 157, 161), (84, 65, 139, 138), (54, 56, 109, 110), (105, 106, 160, 159), (82, 69, 122, 137), (57, 55, 111, 108), (97, 107, 161, 153), (65, 83, 136, 139), (55, 54, 110, 111), (86, 85, 141, 140), (73, 87, 142, 128), (85, 62, 116, 141), (58, 59, 113, 112), (87, 86, 140, 142), (60, 61, 115, 114), (91, 88, 144, 143), (62, 58, 112, 116), (75, 89, 145, 130), (61, 63, 117, 115), (88, 90, 120, 144), (68, 64, 119, 118), (89, 91, 143, 145), (90, 66, 121, 120), (92, 93, 147, 146), (69, 67, 123, 122), (93, 74, 131, 147), (66, 68, 118, 121), (94, 95, 149, 148), (72, 70, 125, 124), (104, 96, 151, 150), (79, 71, 127, 126), (98, 94, 148, 152), (63, 72, 124, 117), (96, 97, 153, 151), (70, 73, 128, 125)])
me_cube_007.use_remesh_preserve_volume = False
me_cube_007.use_remesh_preserve_attributes = False
me_cube_007.use_mirror_vertex_groups = False
me_cube_007.update()
me_cube_015 = bpy.data.meshes.new('Cube.015')
me_cube_015.from_pydata([(0.0, 0.2105, -4.601e-08), (0.0, 0.2089, -0.02639), (0.0, 0.2039, -0.05236), (0.0, 0.1957, -0.0775), (0.0, 0.1845, -0.1014), (0.0, 0.1703, -0.1237), (0.0, 0.1535, -0.1441), (0.0, 0.1342, -0.1622), (0.0, 0.1128, -0.1778), (0.0, 0.08964, -0.1905), (0.0, 0.06506, -0.2002), (0.0, 0.03945, -0.2068), (0.0, 0.01322, -0.2101), (0.0, -0.01322, -0.2101), (0.0, -0.03945, -0.2068), (0.0, -0.06506, -0.2002), (0.0, -0.08964, -0.1905), (0.0, -0.1128, -0.1778), (0.0, -0.1342, -0.1622), (0.0, -0.1535, -0.1441), (0.0, -0.1703, -0.1237), (0.0, -0.1845, -0.1014), (0.0, -0.1957, -0.0775), (0.0, -0.2039, -0.05236), (0.0, -0.2089, -0.02639), (0.0, -0.2105, 1.23e-07), (0.0, -0.2089, 0.02639), (0.0, -0.2039, 0.05236), (0.0, -0.1957, 0.0775), (0.0, -0.1845, 0.1014), (0.0, -0.1703, 0.1237), (0.0, -0.1535, 0.1441), (0.0, -0.1342, 0.1622), (0.0, -0.1128, 0.1778), (0.0, -0.08964, 0.1905), (0.0, -0.06506, 0.2002), (0.0, -0.03945, 0.2068), (0.0, -0.01322, 0.2101), (0.0, 0.01322, 0.2101), (0.0, 0.03945, 0.2068), (0.0, 0.06506, 0.2002), (0.0, 0.08964, 0.1905), (0.0, 0.1128, 0.1778), (0.0, 0.1342, 0.1622), (0.0, 0.1535, 0.1441), (0.0, 0.1703, 0.1237), (0.0, 0.1845, 0.1014), (0.0, 0.1957, 0.0775), (0.0, 0.2039, 0.05236), (0.0, 0.2089, 0.02639), (-1.0, -1.0, -1.0), (-1.0, -1.0, 1.0), (-1.0, 1.0, -1.0), (-1.0, 1.0, 1.0), (1.0, -1.0, -1.0), (1.0, -1.0, 1.0), (1.0, 1.0, -1.0), (1.0, 1.0, 1.0), (-1.0, -0.2039, 0.05236), (-1.0, -0.1957, 0.0775), (-1.0, -0.1128, -0.1778), (-1.0, -0.1342, -0.1622), (-1.0, -0.2089, 0.02639), (-1.0, -0.1535, -0.1441), (-1.0, 0.06506, -0.2002), (-1.0, 0.01322, -0.2101), (-1.0, 0.1128, -0.1778), (-1.0, -0.08964, -0.1905), (-1.0, 0.08964, -0.1905), (-1.0, -0.06506, -0.2002), (-1.0, -0.1845, -0.1014), (-1.0, -0.1535, 0.1441), (-1.0, -0.1703, -0.1237), (-1.0, -0.1957, -0.0775), (-1.0, 0.2105, -2.301e-09), (-1.0, 0.1957, -0.0775), (-1.0, 0.2089, -0.02639), (-1.0, 0.2039, -0.05236), (-1.0, -0.1845, 0.1014), (-1.0, -0.1703, 0.1237), (-1.0, -0.1342, 0.1622), (-1.0, -0.1128, 0.1778), (-1.0, -0.03945, -0.2068), (-1.0, -0.01322, -0.2101), (-1.0, 0.03945, -0.2068), (-1.0, -0.2105, 1.667e-07), (-1.0, -0.2089, -0.02639), (-1.0, -0.2039, -0.05236), (-1.0, 0.1535, -0.1441), (-1.0, 0.1845, -0.1014), (-1.0, 0.1342, -0.1622), (-1.0, 0.1703, -0.1237), (-1.0, 0.2039, 0.05236), (-1.0, 0.2089, 0.02639), (-1.0, 0.01322, 0.2101), (-1.0, 0.03945, 0.2068), (-1.0, 0.08964, 0.1905), (-1.0, 0.1128, 0.1778), (-1.0, -0.01322, 0.2101), (-1.0, 0.1703, 0.1237), (-1.0, 0.1845, 0.1014), (-1.0, 0.1957, 0.0775), (-1.0, 0.1535, 0.1441), (-1.0, -0.08964, 0.1905), (-1.0, 0.06506, 0.2002), (-1.0, -0.06506, 0.2002), (-1.0, -0.03945, 0.2068), (-1.0, 0.1342, 0.1622), (-1.042, 1.0, -1.0), (-1.042, -1.0, -1.0), (-1.042, -1.0, 1.0), (-1.042, 1.0, 1.0), (-1.042, -0.2039, 0.05236), (-1.042, -0.1957, 0.0775), (-1.042, -0.1128, -0.1778), (-1.042, -0.1342, -0.1622), (-1.042, -0.2089, 0.02639), (-1.042, -0.1535, -0.1441), (-1.042, -0.08964, -0.1905), (-1.042, 0.08964, -0.1905), (-1.042, 0.06506, -0.2002), (-1.042, 0.1128, -0.1778), (-1.042, -0.06506, -0.2002), (-1.042, -0.1703, -0.1237), (-1.042, -0.1845, -0.1014), (-1.042, -0.1703, 0.1237), (-1.042, -0.1535, 0.1441), (-1.042, -0.1957, -0.0775), (-1.042, -0.2039, -0.05236), (-1.042, 0.2105, -3.073e-09), (-1.042, 0.2089, -0.02639), (-1.042, 0.1957, -0.0775), (-1.042, 0.1845, -0.1014), (-1.042, 0.2039, -0.05236), (-1.042, -0.1845, 0.1014), (-1.042, -0.1342, 0.1622), (-1.042, -0.1128, 0.1778), (-1.042, -0.01322, -0.2101), (-1.042, -0.03945, -0.2068), (-1.042, 0.03945, -0.2068), (-1.042, 0.01322, -0.2101), (-1.042, -0.2089, -0.02639), (-1.042, -0.2105, 1.659e-07), (-1.042, 0.1535, -0.1441), (-1.042, 0.1342, -0.1622), (-1.042, 0.1703, -0.1237), (-1.042, 0.2039, 0.05236), (-1.042, 0.2089, 0.02639), (-1.042, 0.01322, 0.2101), (-1.042, 0.03945, 0.2068), (-1.042, 0.08964, 0.1905), (-1.042, 0.1128, 0.1778), (-1.042, -0.01322, 0.2101), (-1.042, 0.1703, 0.1237), (-1.042, 0.1845, 0.1014), (-1.042, 0.1957, 0.0775), (-1.042, 0.1535, 0.1441), (-1.042, -0.08964, 0.1905), (-1.042, 0.06506, 0.2002), (-1.042, -0.06506, 0.2002), (-1.042, -0.03945, 0.2068), (-1.042, 0.1342, 0.1622)], [], [(1, 2, 3, 4, 5, 6, 7, 8, 9, 10, 11, 12, 13, 14, 15, 16, 17, 18, 19, 20, 21, 22, 23, 24, 25, 26, 27, 28, 29, 30, 31, 32, 33, 34, 35, 36, 37, 38, 39, 40, 41, 42, 43, 44, 45, 46, 47, 48, 49, 0), (72, 63, 117, 123), (52, 53, 57, 56), (56, 57, 55, 54), (54, 55, 51, 50), (52, 56, 54, 50), (57, 53, 51, 55), (96, 41, 40, 104), (94, 38, 37, 98), (88, 6, 5, 91), (81, 33, 32, 80), (78, 29, 28, 59), (69, 15, 14, 82), (66, 8, 7, 90), (59, 28, 27, 58), (101, 47, 46, 100), (87, 23, 22, 73), (89, 4, 3, 75), (79, 30, 29, 78), (64, 10, 9, 68), (76, 1, 0, 74), (61, 18, 17, 60), (60, 17, 16, 67), (67, 16, 15, 69), (105, 35, 34, 103), (100, 99, 153, 154), (100, 46, 45, 99), (70, 21, 20, 72), (97, 42, 41, 96), (93, 49, 48, 92), (72, 20, 19, 63), (102, 44, 43, 107), (83, 13, 12, 65), (98, 37, 36, 106), (62, 26, 25, 85), (77, 2, 1, 76), (99, 45, 44, 102), (73, 22, 21, 70), (90, 7, 6, 88), (91, 5, 4, 89), (84, 11, 10, 64), (65, 12, 11, 84), (106, 36, 35, 105), (85, 25, 24, 86), (82, 14, 13, 83), (68, 9, 8, 66), (58, 27, 26, 62), (74, 0, 49, 93), (80, 32, 31, 71), (103, 34, 33, 81), (75, 3, 2, 77), (95, 39, 38, 94), (63, 19, 18, 61), (104, 40, 39, 95), (86, 24, 23, 87), (71, 31, 30, 79), (107, 43, 42, 97), (92, 48, 47, 101), (109, 110, 142, 141, 128, 127, 124, 123, 117, 115, 114, 118, 122, 138, 137, 140, 139, 120, 119, 121, 144, 143, 145, 132, 131, 133, 130, 129, 111, 108), (111, 129, 147, 146, 155, 154, 153, 156, 161, 151, 150, 158, 149, 148, 152, 160, 159, 157, 136, 135, 126, 125, 134, 113, 112, 116, 142, 110), (92, 101, 155, 146), (73, 70, 124, 127), (99, 102, 156, 153), (76, 74, 129, 130), (101, 100, 154, 155), (89, 75, 131, 132), (52, 50, 109, 108), (103, 81, 136, 157), (75, 77, 133, 131), (50, 51, 110, 109), (104, 95, 149, 158), (77, 76, 130, 133), (51, 53, 111, 110), (96, 104, 158, 150), (79, 78, 134, 125), (53, 52, 108, 111), (84, 64, 120, 139), (80, 71, 126, 135), (105, 103, 157, 159), (81, 80, 135, 136), (98, 106, 160, 152), (78, 59, 113, 134), (102, 107, 161, 156), (82, 83, 137, 138), (106, 105, 159, 160), (65, 84, 139, 140), (107, 97, 151, 161), (69, 82, 138, 122), (83, 65, 140, 137), (85, 86, 141, 142), (62, 85, 142, 116), (59, 58, 112, 113), (86, 87, 128, 141), (61, 60, 114, 115), (90, 88, 143, 144), (58, 62, 116, 112), (91, 89, 132, 145), (63, 61, 115, 117), (66, 90, 144, 121), (60, 67, 118, 114), (88, 91, 145, 143), (64, 68, 119, 120), (93, 92, 146, 147), (68, 66, 121, 119), (74, 93, 147, 129), (67, 69, 122, 118), (95, 94, 148, 149), (70, 72, 123, 124), (97, 96, 150, 151), (71, 79, 125, 126), (94, 98, 152, 148), (87, 73, 127, 128)])
me_cube_015.use_remesh_preserve_volume = False
me_cube_015.use_remesh_preserve_attributes = False
me_cube_015.use_mirror_vertex_groups = False
me_cube_015.update()
me_cylinder_000 = bpy.data.meshes.new('Cylinder.000')
me_cylinder_000.from_pydata([(0.0, 0.1, -0.5), (0.0, 0.1, 0.5), (0.01253, 0.09921, -0.5), (0.01253, 0.09921, 0.5), (0.02487, 0.09686, -0.5), (0.02487, 0.09686, 0.5), (0.03681, 0.09298, -0.5), (0.03681, 0.09298, 0.5), (0.04818, 0.08763, -0.5), (0.04818, 0.08763, 0.5), (0.05878, 0.0809, -0.5), (0.05878, 0.0809, 0.5), (0.06845, 0.0729, -0.5), (0.06845, 0.0729, 0.5), (0.07705, 0.06374, -0.5), (0.07705, 0.06374, 0.5), (0.08443, 0.05358, -0.5), (0.08443, 0.05358, 0.5), (0.09048, 0.04258, -0.5), (0.09048, 0.04258, 0.5), (0.09511, 0.0309, -0.5), (0.09511, 0.0309, 0.5), (0.09823, 0.01874, -0.5), (0.09823, 0.01874, 0.5), (0.0998, 0.006279, -0.5), (0.0998, 0.006279, 0.5), (0.0998, -0.006279, -0.5), (0.0998, -0.006279, 0.5), (0.09823, -0.01874, -0.5), (0.09823, -0.01874, 0.5), (0.09511, -0.0309, -0.5), (0.09511, -0.0309, 0.5), (0.09048, -0.04258, -0.5), (0.09048, -0.04258, 0.5), (0.08443, -0.05358, -0.5), (0.08443, -0.05358, 0.5), (0.07705, -0.06374, -0.5), (0.07705, -0.06374, 0.5), (0.06845, -0.0729, -0.5), (0.06845, -0.0729, 0.5), (0.05878, -0.0809, -0.5), (0.05878, -0.0809, 0.5), (0.04818, -0.08763, -0.5), (0.04818, -0.08763, 0.5), (0.03681, -0.09298, -0.5), (0.03681, -0.09298, 0.5), (0.02487, -0.09686, -0.5), (0.02487, -0.09686, 0.5), (0.01253, -0.09921, -0.5), (0.01253, -0.09921, 0.5), (-8.027e-08, -0.1, -0.5), (-8.027e-08, -0.1, 0.5), (-0.01253, -0.09921, -0.5), (-0.01253, -0.09921, 0.5), (-0.02487, -0.09686, -0.5), (-0.02487, -0.09686, 0.5), (-0.03681, -0.09298, -0.5), (-0.03681, -0.09298, 0.5), (-0.04818, -0.08763, -0.5), (-0.04818, -0.08763, 0.5), (-0.05878, -0.0809, -0.5), (-0.05878, -0.0809, 0.5), (-0.06845, -0.0729, -0.5), (-0.06845, -0.0729, 0.5), (-0.07705, -0.06374, -0.5), (-0.07705, -0.06374, 0.5), (-0.08443, -0.05358, -0.5), (-0.08443, -0.05358, 0.5), (-0.09048, -0.04258, -0.5), (-0.09048, -0.04258, 0.5), (-0.09511, -0.0309, -0.5), (-0.09511, -0.0309, 0.5), (-0.09823, -0.01874, -0.5), (-0.09823, -0.01874, 0.5), (-0.0998, -0.006279, -0.5), (-0.0998, -0.006279, 0.5), (-0.0998, 0.006279, -0.5), (-0.0998, 0.006279, 0.5), (-0.09823, 0.01874, -0.5), (-0.09823, 0.01874, 0.5), (-0.09511, 0.0309, -0.5), (-0.09511, 0.0309, 0.5), (-0.09048, 0.04258, -0.5), (-0.09048, 0.04258, 0.5), (-0.08443, 0.05358, -0.5), (-0.08443, 0.05358, 0.5), (-0.07705, 0.06374, -0.5), (-0.07705, 0.06374, 0.5), (-0.06845, 0.0729, -0.5), (-0.06845, 0.0729, 0.5), (-0.05878, 0.0809, -0.5), (-0.05878, 0.0809, 0.5), (-0.04818, 0.08763, -0.5), (-0.04818, 0.08763, 0.5), (-0.03681, 0.09298, -0.5), (-0.03681, 0.09298, 0.5), (-0.02487, 0.09686, -0.5), (-0.02487, 0.09686, 0.5), (-0.01253, 0.09921, -0.5), (-0.01253, 0.09921, 0.5)], [], [(0, 1, 3, 2), (2, 3, 5, 4), (4, 5, 7, 6), (6, 7, 9, 8), (8, 9, 11, 10), (10, 11, 13, 12), (12, 13, 15, 14), (14, 15, 17, 16), (16, 17, 19, 18), (18, 19, 21, 20), (20, 21, 23, 22), (22, 23, 25, 24), (24, 25, 27, 26), (26, 27, 29, 28), (28, 29, 31, 30), (30, 31, 33, 32), (32, 33, 35, 34), (34, 35, 37, 36), (36, 37, 39, 38), (38, 39, 41, 40), (40, 41, 43, 42), (42, 43, 45, 44), (44, 45, 47, 46), (46, 47, 49, 48), (48, 49, 51, 50), (50, 51, 53, 52), (52, 53, 55, 54), (54, 55, 57, 56), (56, 57, 59, 58), (58, 59, 61, 60), (60, 61, 63, 62), (62, 63, 65, 64), (64, 65, 67, 66), (66, 67, 69, 68), (68, 69, 71, 70), (70, 71, 73, 72), (72, 73, 75, 74), (74, 75, 77, 76), (76, 77, 79, 78), (78, 79, 81, 80), (80, 81, 83, 82), (82, 83, 85, 84), (84, 85, 87, 86), (86, 87, 89, 88), (88, 89, 91, 90), (90, 91, 93, 92), (92, 93, 95, 94), (94, 95, 97, 96), (3, 1, 99, 97, 95, 93, 91, 89, 87, 85, 83, 81, 79, 77, 75, 73, 71, 69, 67, 65, 63, 61, 59, 57, 55, 53, 51, 49, 47, 45, 43, 41, 39, 37, 35, 33, 31, 29, 27, 25, 23, 21, 19, 17, 15, 13, 11, 9, 7, 5), (96, 97, 99, 98), (98, 99, 1, 0), (0, 2, 4, 6, 8, 10, 12, 14, 16, 18, 20, 22, 24, 26, 28, 30, 32, 34, 36, 38, 40, 42, 44, 46, 48, 50, 52, 54, 56, 58, 60, 62, 64, 66, 68, 70, 72, 74, 76, 78, 80, 82, 84, 86, 88, 90, 92, 94, 96, 98)])
me_cylinder_000.use_remesh_preserve_volume = False
me_cylinder_000.use_remesh_preserve_attributes = False
me_cylinder_000.use_mirror_vertex_groups = False
me_cylinder_000.update()

# ---- objects
ob_cube_007 = bpy.data.objects.new('Cube.007', me_cube_009)
ob_cube_006 = bpy.data.objects.new('Cube.006', me_cube_008)
ob_cylinder_003 = bpy.data.objects.new('Cylinder.003', me_cylinder_003)
ob_box = bpy.data.objects.new('box', me_cube_001)
ob_cube_001 = bpy.data.objects.new('Cube.001', me_cube_002)
ob_cube = bpy.data.objects.new('Cube', me_cube_004)
ob_cube_002 = bpy.data.objects.new('Cube.002', me_cube_005)
ob_cube_003 = bpy.data.objects.new('Cube.003', me_cube_006)
ob_cube_004 = bpy.data.objects.new('Cube.004', me_cube_007)
ob_cube_005 = bpy.data.objects.new('Cube.005', me_cube_015)
ob_cylinder_000 = bpy.data.objects.new('Cylinder.000', me_cylinder_000)

# ---- transforms, parenting, visibility, modifiers, constraints
ob_cube_007.location = (0.5097, -0.524, -0.4723)
ob_cube_007.scale = (0.475, 0.475, 0.475)
ob_cube_007.lineart.crease_threshold = 0.0
ob_cube_006.location = (-0.4903, -0.524, -0.4723)
ob_cube_006.scale = (0.475, 0.475, 0.475)
ob_cube_006.lineart.crease_threshold = 0.0
ob_cylinder_003.location = (0.009666, -0.524, -0.4723)
ob_cylinder_003.rotation_euler = (0.0, 1.571, 0.0)
ob_cylinder_003.scale = (0.95, 0.95, 0.95)
ob_cylinder_003.lineart.crease_threshold = 0.0
ob_box.location = (0.0, 0.0, 0.0)
ob_box.scale = (1.025, 1.025, 1.025)
ob_box.lineart.crease_threshold = 0.0
ob_cube_001.location = (-0.49, 0.5, -0.472)
ob_cube_001.scale = (0.475, 0.475, 0.475)
ob_cube_001.lineart.crease_threshold = 0.0
ob_cube.location = (0.51, 0.5, -0.472)
ob_cube.scale = (0.485, 0.475, 0.475)
ob_cube.lineart.crease_threshold = 0.0
ob_cube_002.location = (0.51, 0.5, 0.488)
ob_cube_002.scale = (0.485, 0.475, 0.475)
ob_cube_002.lineart.crease_threshold = 0.0
ob_cube_003.location = (-0.49, 0.5, 0.488)
ob_cube_003.scale = (0.475, 0.475, 0.475)
ob_cube_003.lineart.crease_threshold = 0.0
ob_cube_004.location = (-0.4903, -0.524, 0.4877)
ob_cube_004.scale = (0.475, 0.475, 0.475)
ob_cube_004.lineart.crease_threshold = 0.0
ob_cube_005.location = (0.5097, -0.524, 0.4877)
ob_cube_005.scale = (0.475, 0.475, 0.475)
ob_cube_005.lineart.crease_threshold = 0.0
ob_cylinder_000.location = (0.009666, -0.524, 0.4877)
ob_cylinder_000.rotation_euler = (0.0, 1.571, 0.0)
ob_cylinder_000.scale = (0.95, 0.95, 0.95)
ob_cylinder_000.lineart.crease_threshold = 0.0

# ---- collection membership
col_collection_1.objects.link(ob_cube_007)
col_collection_1.objects.link(ob_cube_006)
col_collection_1.objects.link(ob_cylinder_003)
col_collection_1.objects.link(ob_box)
col_collection_1.objects.link(ob_cube_001)
col_collection_1.objects.link(ob_cube)
col_collection_1.objects.link(ob_cube_002)
col_collection_1.objects.link(ob_cube_003)
col_collection_1.objects.link(ob_cube_004)
col_collection_1.objects.link(ob_cube_005)
col_collection_1.objects.link(ob_cylinder_000)

# ---- scene / render settings (as saved in the file)
scene.frame_start = 1; scene.frame_end = 250; scene.frame_set(1)
scene.render.engine = 'BLENDER_EEVEE_NEXT'
scene.render.resolution_percentage = 50
scene.render.dither_intensity = 0.0
scene.cycles.use_denoising = False
scene.cycles.samples = 128
scene.cycles.sampling_pattern = 'TABULATED_SOBOL'
scene.cycles.light_sampling_threshold = 0.0
scene.cycles.use_adaptive_sampling = False
scene.cycles.use_light_tree = False
scene.cycles.blur_glossy = 0.0
scene.cycles.sample_clamp_indirect = 0.0
scene.view_settings.view_transform = 'Standard'
bpy.context.view_layer.update()

# ---- added for rendering (the .blend has no active camera and no usable light): camera, sun
cam_auto = bpy.data.cameras.new('AutoCamera')
cam_auto.lens = 50.0
cam_auto.sensor_width = 36.0
cam_auto.clip_end = 1000.0
ob_auto_camera = bpy.data.objects.new('AutoCamera', cam_auto)
scene.collection.objects.link(ob_auto_camera)
ob_auto_camera.location = (3.2852, -3.94224, 2.62816)
ob_auto_camera.rotation_euler = (1.09748, -7.21219e-08, 0.694738)
scene.camera = ob_auto_camera
light_auto_sun = bpy.data.lights.new('AutoSun', 'SUN')
light_auto_sun.energy = 3.0
light_auto_sun.angle = 0.0523599
ob_auto_sun = bpy.data.objects.new('AutoSun', light_auto_sun)
scene.collection.objects.link(ob_auto_sun)
ob_auto_sun.rotation_euler = (0.872665, 0.174533, 0.523599)
bpy.context.view_layer.update()
